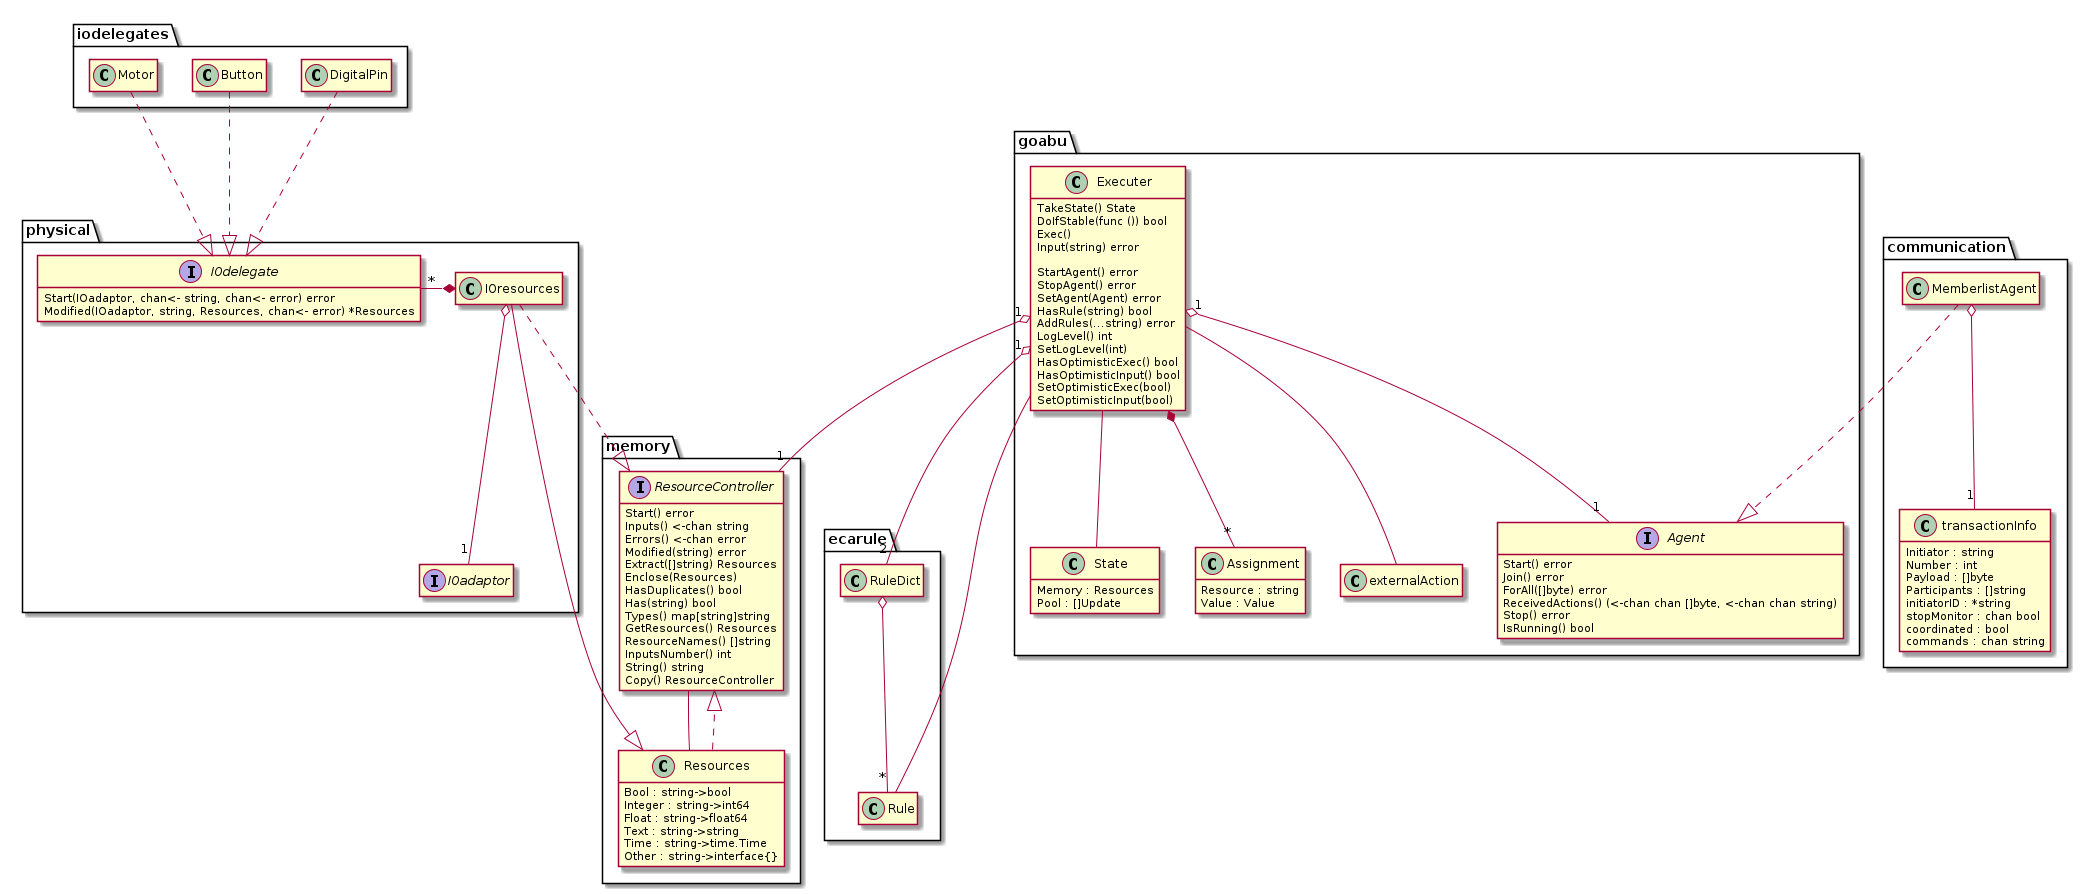

The diagram above was rendered by PlantUML. Its source (embedded in the PNG):
@startuml
hide empty members

package iodelegates {
    class DigitalPin
    class Button
    class Motor
}

package physical {
    class IOresources {
        adaptor : IOadaptor
    }
    hide IOresources attributes
    interface IOadaptor
    interface IOdelegate {
        Start(IOadaptor, chan<- string, chan<- error) error
        Modified(IOadaptor, string, Resources, chan<- error) *Resources
    }
    IOresources o-- "1" IOadaptor
    IOdelegate "*" -* IOresources
}

package ecarule {
    class Rule
    class RuleDict
}

package memory {
    interface ResourceController {
        Start() error
        Inputs() <-chan string
        Errors() <-chan error
        Modified(string) error
        Extract([]string) Resources
        Enclose(Resources)
        HasDuplicates() bool
        Has(string) bool
        Types() map[string]string
        GetResources() Resources
        ResourceNames() []string
        InputsNumber() int
        String() string
        Copy() ResourceController
    }
    class Resources {
        Bool : string->bool
        Integer : string->int64
        Float : string->float64
        Text : string->string
        Time : string->time.Time
        Other : string->interface{}
    }
    RuleDict o-- "*" Rule
    Resources ..|> ResourceController
    ResourceController -- Resources
}

package goabu {
    class State {
        Memory : Resources
        Pool : []Update
    }
    class Executer {
        memory : ResourceController
        pool : []Update
        agent : Agent
        localLibrary : string->RuleDict
        globalLibrary : string->RuleDict

        TakeState() State
        DoIfStable(func ()) bool
        Exec()
        Input(string) error

        StartAgent() error
        StopAgent() error
        SetAgent(Agent) error
        HasRule(string) bool
        AddRules(...string) error
        LogLevel() int
        SetLogLevel(int)
        HasOptimisticExec() bool
        HasOptimisticInput() bool
        SetOptimisticExec(bool)
        SetOptimisticInput(bool)
    }
    hide Executer attributes
    interface Agent {
        Start() error
        Join() error
        ForAll([]byte) error
        ReceivedActions() (<-chan chan []byte, <-chan chan string)
        Stop() error
        IsRunning() bool
    }
    class Assignment {
        Resource : string
        Value : Value
    }
    class externalAction

    Executer "1" o-- "1" Agent
    Executer *-- "*" Assignment
    Executer -- externalAction
    Executer -- State
}

package communication {
    class MemberlistAgent
    class transactionInfo {
        Initiator : string
        Number : int
        Payload : []byte
        Participants : []string
        initiatorID : *string
        stopMonitor : chan bool
        coordinated : bool
        commands : chan string
    }
    MemberlistAgent o-- "1" transactionInfo
}

DigitalPin ..|> IOdelegate
Button ..|> IOdelegate
Motor ..|> IOdelegate

IOresources ..|> ResourceController
IOresources --|> Resources

Executer "1" o-- "1" ResourceController
Executer "1" o-- "2" RuleDict
Executer -- Rule

MemberlistAgent ..|> Agent
@enduml